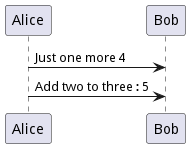

The diagram above was rendered by PlantUML. Its source (embedded in the PNG):
@startuml
!function $inc($value, $step=1)
!return $value + $step
!endfunction

Alice -> Bob : Just one more $inc(3)
Alice -> Bob : Add two to three : $inc(3, 2)
@enduml